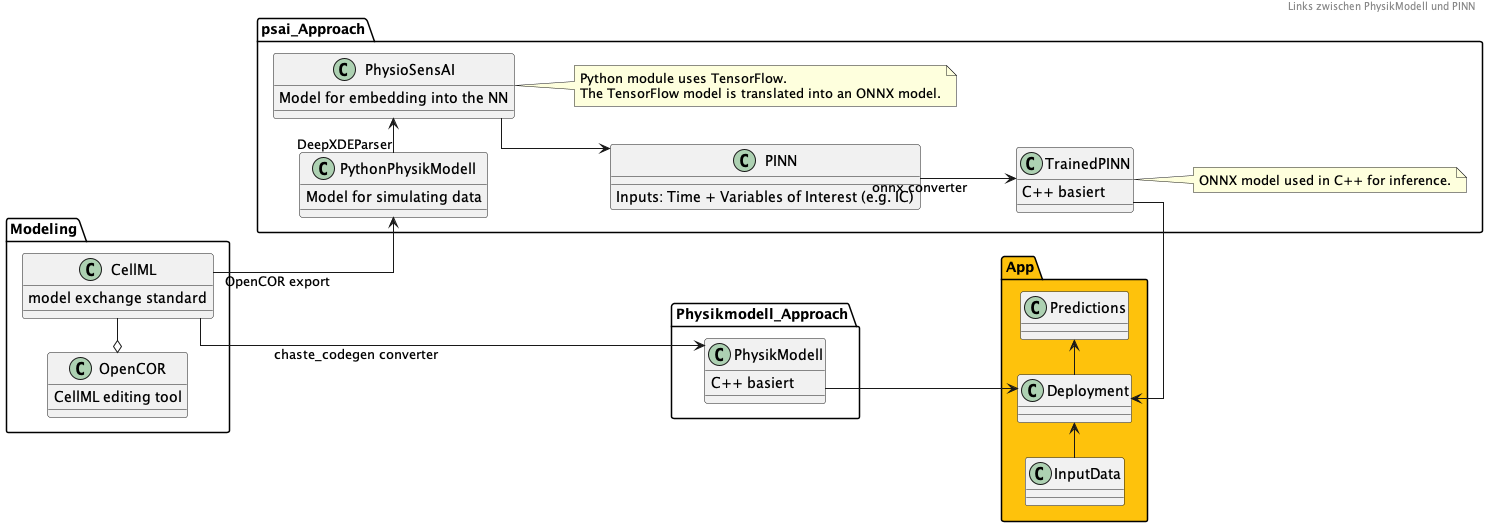

The diagram above was rendered by PlantUML. Its source (embedded in the PNG):
@startuml psaiPhysicState
skinparam Linetype ortho
left to right direction

header
Links zwischen PhysikModell und PINN
endheader

package Physikmodell_Approach {
  class PhysikModell {
    C++ basiert
  }
}

package App #FEC20C {
  class Deployment

  class InputData

  class Predictions
}

package Modeling {
  class CellML {
    model exchange standard
  }

  class OpenCOR {
    CellML editing tool
  }
}

package psai_Approach {
  class PythonPhysikModell {
    Model for simulating data
  }

  class PINN {
    Inputs: Time + Variables of Interest (e.g. IC)
  }

  class TrainedPINN {
    C++ basiert
  }

  class PhysioSensAI {
    Model for embedding into the NN
  }

  note right of PhysioSensAI
    Python module uses TensorFlow.
    The TensorFlow model is translated into an ONNX model.
  end note

  note right of TrainedPINN
    ONNX model used in C++ for inference.
  end note
}


CellML --> PythonPhysikModell : OpenCOR export
PythonPhysikModell -> PhysioSensAI : DeepXDEParser
PhysioSensAI --> PINN
PINN --> TrainedPINN : onnx converter
CellML ---> PhysikModell : chaste_codegen converter
CellML -left-o OpenCOR
PhysikModell --> Deployment
TrainedPINN -right-> Deployment

InputData -> Deployment
Deployment -> Predictions

@enduml